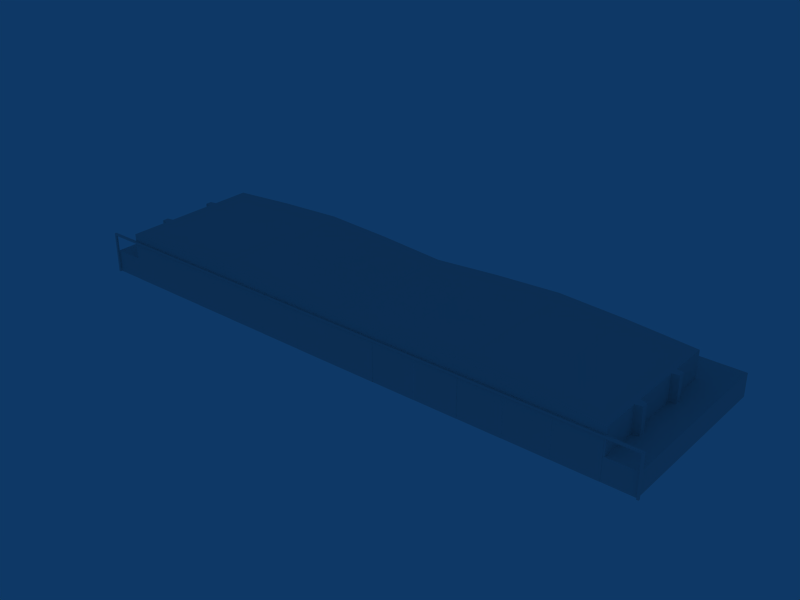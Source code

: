 # Source: ebbr_building_ref_078.blend  (saved by Blender 2.79.0; exported with 4.5.12 LTS)
import bpy
from mathutils import Matrix  # noqa: F401  (used for matrix-valued properties, if any)

bpy.ops.wm.read_factory_settings(use_empty=True)
scene = bpy.context.scene
scene.name = 'Scene'

# ---- collections
col_collection_1 = bpy.data.collections.new('Collection 1'); scene.collection.children.link(col_collection_1)

# ---- materials (node trees are filled in below, after node groups)
mat_material = bpy.data.materials.new('Material')
mat_material.alpha_threshold = 0.0
mat_material.preview_render_type = 'FLAT'
mat_material.roughness = 0.5
mat_material.line_color = (0.0, 0.0, 0.0, 1.0)

# ---- material node trees

# ---- world
world_world = bpy.data.worlds.new('World'); scene.world = world_world
world_world.color = (0.05656, 0.2208, 0.4)
world_world.use_sun_shadow = False
world_world.sun_shadow_jitter_overblur = 0.0
world_world.cycles.sampling_method = 'NONE'
world_world.cycles.sample_map_resolution = 256

# ---- meshes
me_cube_013 = bpy.data.meshes.new('Cube.013')
me_cube_013.from_pydata([(81.77, 16.49, -3.007), (81.77, -27.42, -3.007), (-81.77, -27.42, -3.007), (-81.77, 16.49, -3.007), (81.77, 16.49, 11.79), (81.77, -27.42, 11.79), (-81.77, -27.42, 11.79), (-81.77, 16.49, 11.79), (1.526e-05, 16.49, -3.007), (-3.815e-05, -27.42, 11.79), (2.289e-05, 16.49, 11.79), (-40.88, 16.49, -3.007), (-40.88, -27.42, 14.21), (-40.88, 16.49, 14.21), (40.88, 16.49, -3.007), (40.88, -27.42, 14.21), (40.88, 16.49, 14.21)], [], [(0, 1, 5, 4), (2, 3, 7, 6), (10, 9, 12, 13), (13, 12, 6, 7), (8, 10, 13, 11), (11, 13, 7, 3), (4, 5, 15, 16), (16, 15, 9, 10), (0, 4, 16, 14), (14, 16, 10, 8)])
_uv = me_cube_013.uv_layers.new(name='UVTex')
_uv.uv.foreach_set('vector', [0.6309, 0.02051, 0.7559, 0.02051, 0.7559, 0.1455, 0.6309, 0.1455, 0.6309, 0.02051, 0.7559, 0.02051, 0.7559, 0.1455, 0.6309, 0.1455, 0.6309, 0.4561, 0.7559, 0.4561, 0.7559, 0.5811, 0.6309, 0.5811, 0.6309, 0.4561, 0.7559, 0.4561, 0.7559, 0.5811, 0.6309, 0.5811, 0.6309, 0.02051, 0.7559, 0.02051, 0.7559, 0.1455, 0.6309, 0.1455, 0.6309, 0.02051, 0.7559, 0.02051, 0.7559, 0.1455, 0.6309, 0.1455, 0.6309, 0.4561, 0.7559, 0.4561, 0.7559, 0.5811, 0.6309, 0.5811, 0.6309, 0.4561, 0.7559, 0.4561, 0.7559, 0.5811, 0.6309, 0.5811, 0.6309, 0.02051, 0.7559, 0.02051, 0.7559, 0.1455, 0.6309, 0.1455, 0.6309, 0.02051, 0.7559, 0.02051, 0.7559, 0.1455, 0.6309, 0.1455])
me_cube_013.materials.append(mat_material)
me_cube_013.use_remesh_preserve_volume = False
me_cube_013.use_remesh_preserve_attributes = False
me_cube_013.use_mirror_vertex_groups = False
me_cube_013.update()
me_cube_012 = bpy.data.meshes.new('Cube.012')
me_cube_012.from_pydata([(-67.91, -27.55, 10.33), (-81.49, -27.55, 10.33), (-81.49, -27.55, -2.015), (-67.91, -27.55, -2.015), (-67.91, -27.5, 10.33), (-67.91, -27.5, -2.015), (-81.49, -27.5, -2.015), (-81.49, -27.5, 10.33)], [], [(3, 0, 1, 2), (6, 2, 1, 7), (4, 5, 6, 7), (0, 3, 5, 4)])
_uv = me_cube_012.uv_layers.new(name='UVTex')
_uv.uv.foreach_set('vector', [0.775, 0.1743, 0.775, 0.005005, 0.6057, 0.005005, 0.6057, 0.1743, 0.7771, 0.005005, 0.7778, 0.005005, 0.7778, 0.1743, 0.7771, 0.1743, 0.6057, 0.005005, 0.6057, 0.1743, 0.775, 0.1743, 0.775, 0.005005, 0.7778, 0.1743, 0.7778, 0.005005, 0.7771, 0.005005, 0.7771, 0.1743])
me_cube_012.materials.append(mat_material)
me_cube_012.use_remesh_preserve_volume = False
me_cube_012.use_remesh_preserve_attributes = False
me_cube_012.use_mirror_vertex_groups = False
me_cube_012.update()
me_cube_011 = bpy.data.meshes.new('Cube.011')
me_cube_011.from_pydata([(-67.91, -27.55, 10.33), (-81.49, -27.55, 10.33), (-81.49, -27.55, -2.015), (-67.91, -27.55, -2.015), (-67.91, -27.5, 10.33), (-67.91, -27.5, -2.015), (-81.49, -27.5, -2.015), (-81.49, -27.5, 10.33)], [], [(3, 0, 1, 2), (6, 2, 1, 7), (4, 5, 6, 7), (0, 3, 5, 4)])
_uv = me_cube_011.uv_layers.new(name='UVTex')
_uv.uv.foreach_set('vector', [0.775, 0.1743, 0.775, 0.005005, 0.6057, 0.005005, 0.6057, 0.1743, 0.7771, 0.005005, 0.7778, 0.005005, 0.7778, 0.1743, 0.7771, 0.1743, 0.6057, 0.005005, 0.6057, 0.1743, 0.775, 0.1743, 0.775, 0.005005, 0.7778, 0.1743, 0.7778, 0.005005, 0.7771, 0.005005, 0.7771, 0.1743])
me_cube_011.materials.append(mat_material)
me_cube_011.use_remesh_preserve_volume = False
me_cube_011.use_remesh_preserve_attributes = False
me_cube_011.use_mirror_vertex_groups = False
me_cube_011.update()
me_cube_010 = bpy.data.meshes.new('Cube.010')
me_cube_010.from_pydata([(-67.91, -27.55, 10.33), (-81.49, -27.55, 10.33), (-81.49, -27.55, -2.015), (-67.91, -27.55, -2.015), (-67.91, -27.5, 10.33), (-67.91, -27.5, -2.015), (-81.49, -27.5, -2.015), (-81.49, -27.5, 10.33)], [], [(3, 0, 1, 2), (6, 2, 1, 7), (4, 5, 6, 7), (0, 3, 5, 4)])
_uv = me_cube_010.uv_layers.new(name='UVTex')
_uv.uv.foreach_set('vector', [0.775, 0.1743, 0.775, 0.005005, 0.6057, 0.005005, 0.6057, 0.1743, 0.7771, 0.005005, 0.7778, 0.005005, 0.7778, 0.1743, 0.7771, 0.1743, 0.6057, 0.005005, 0.6057, 0.1743, 0.775, 0.1743, 0.775, 0.005005, 0.7778, 0.1743, 0.7778, 0.005005, 0.7771, 0.005005, 0.7771, 0.1743])
me_cube_010.materials.append(mat_material)
me_cube_010.use_remesh_preserve_volume = False
me_cube_010.use_remesh_preserve_attributes = False
me_cube_010.use_mirror_vertex_groups = False
me_cube_010.update()
me_cube_009 = bpy.data.meshes.new('Cube.009')
me_cube_009.from_pydata([(-67.91, -27.55, 10.33), (-81.49, -27.55, 10.33), (-81.49, -27.55, -2.015), (-67.91, -27.55, -2.015), (-67.91, -27.5, 10.33), (-67.91, -27.5, -2.015), (-81.49, -27.5, -2.015), (-81.49, -27.5, 10.33)], [], [(3, 0, 1, 2), (6, 2, 1, 7), (4, 5, 6, 7), (0, 3, 5, 4)])
_uv = me_cube_009.uv_layers.new(name='UVTex')
_uv.uv.foreach_set('vector', [0.775, 0.1743, 0.775, 0.005005, 0.6057, 0.005005, 0.6057, 0.1743, 0.7771, 0.005005, 0.7778, 0.005005, 0.7778, 0.1743, 0.7771, 0.1743, 0.6057, 0.005005, 0.6057, 0.1743, 0.775, 0.1743, 0.775, 0.005005, 0.7778, 0.1743, 0.7778, 0.005005, 0.7771, 0.005005, 0.7771, 0.1743])
me_cube_009.materials.append(mat_material)
me_cube_009.use_remesh_preserve_volume = False
me_cube_009.use_remesh_preserve_attributes = False
me_cube_009.use_mirror_vertex_groups = False
me_cube_009.update()
me_cube_008 = bpy.data.meshes.new('Cube.008')
me_cube_008.from_pydata([(-67.91, -27.55, 10.33), (-81.49, -27.55, 10.33), (-81.49, -27.55, -2.015), (-67.91, -27.55, -2.015), (-67.91, -27.5, 10.33), (-67.91, -27.5, -2.015), (-81.49, -27.5, -2.015), (-81.49, -27.5, 10.33)], [], [(3, 0, 1, 2), (6, 2, 1, 7), (4, 5, 6, 7), (0, 3, 5, 4)])
_uv = me_cube_008.uv_layers.new(name='UVTex')
_uv.uv.foreach_set('vector', [0.775, 0.1743, 0.775, 0.005005, 0.6057, 0.005005, 0.6057, 0.1743, 0.7771, 0.005005, 0.7778, 0.005005, 0.7778, 0.1743, 0.7771, 0.1743, 0.6057, 0.005005, 0.6057, 0.1743, 0.775, 0.1743, 0.775, 0.005005, 0.7778, 0.1743, 0.7778, 0.005005, 0.7771, 0.005005, 0.7771, 0.1743])
me_cube_008.materials.append(mat_material)
me_cube_008.use_remesh_preserve_volume = False
me_cube_008.use_remesh_preserve_attributes = False
me_cube_008.use_mirror_vertex_groups = False
me_cube_008.update()
me_cube_007 = bpy.data.meshes.new('Cube.007')
me_cube_007.from_pydata([(-67.91, -27.55, 10.33), (-81.49, -27.55, 10.33), (-81.49, -27.55, -2.015), (-67.91, -27.55, -2.015), (-67.91, -27.5, 10.33), (-67.91, -27.5, -2.015), (-81.49, -27.5, -2.015), (-81.49, -27.5, 10.33)], [], [(3, 0, 1, 2), (6, 2, 1, 7), (4, 5, 6, 7), (0, 3, 5, 4)])
_uv = me_cube_007.uv_layers.new(name='UVTex')
_uv.uv.foreach_set('vector', [0.775, 0.1743, 0.775, 0.005005, 0.6057, 0.005005, 0.6057, 0.1743, 0.7771, 0.005005, 0.7778, 0.005005, 0.7778, 0.1743, 0.7771, 0.1743, 0.6057, 0.005005, 0.6057, 0.1743, 0.775, 0.1743, 0.775, 0.005005, 0.7778, 0.1743, 0.7778, 0.005005, 0.7771, 0.005005, 0.7771, 0.1743])
me_cube_007.materials.append(mat_material)
me_cube_007.use_remesh_preserve_volume = False
me_cube_007.use_remesh_preserve_attributes = False
me_cube_007.use_mirror_vertex_groups = False
me_cube_007.update()
me_cube_006 = bpy.data.meshes.new('Cube.006')
me_cube_006.from_pydata([(-67.91, -27.55, 10.33), (-81.49, -27.55, 10.33), (-81.49, -27.55, -2.015), (-67.91, -27.55, -2.015), (-67.91, -27.5, 10.33), (-67.91, -27.5, -2.015), (-81.49, -27.5, -2.015), (-81.49, -27.5, 10.33)], [], [(3, 0, 1, 2), (6, 2, 1, 7), (4, 5, 6, 7), (0, 3, 5, 4)])
_uv = me_cube_006.uv_layers.new(name='UVTex')
_uv.uv.foreach_set('vector', [0.775, 0.1743, 0.775, 0.005005, 0.6057, 0.005005, 0.6057, 0.1743, 0.7771, 0.005005, 0.7778, 0.005005, 0.7778, 0.1743, 0.7771, 0.1743, 0.6057, 0.005005, 0.6057, 0.1743, 0.775, 0.1743, 0.775, 0.005005, 0.7778, 0.1743, 0.7778, 0.005005, 0.7771, 0.005005, 0.7771, 0.1743])
me_cube_006.materials.append(mat_material)
me_cube_006.use_remesh_preserve_volume = False
me_cube_006.use_remesh_preserve_attributes = False
me_cube_006.use_mirror_vertex_groups = False
me_cube_006.update()
me_cube_005 = bpy.data.meshes.new('Cube.005')
me_cube_005.from_pydata([(-67.91, -27.55, 10.33), (-81.49, -27.55, 10.33), (-81.49, -27.55, -2.015), (-67.91, -27.55, -2.015), (-67.91, -27.5, 10.33), (-67.91, -27.5, -2.015), (-81.49, -27.5, -2.015), (-81.49, -27.5, 10.33)], [], [(3, 0, 1, 2), (6, 2, 1, 7), (4, 5, 6, 7), (0, 3, 5, 4)])
_uv = me_cube_005.uv_layers.new(name='UVTex')
_uv.uv.foreach_set('vector', [0.775, 0.1743, 0.775, 0.005005, 0.6057, 0.005005, 0.6057, 0.1743, 0.7771, 0.005005, 0.7778, 0.005005, 0.7778, 0.1743, 0.7771, 0.1743, 0.6057, 0.005005, 0.6057, 0.1743, 0.775, 0.1743, 0.775, 0.005005, 0.7778, 0.1743, 0.7778, 0.005005, 0.7771, 0.005005, 0.7771, 0.1743])
me_cube_005.materials.append(mat_material)
me_cube_005.use_remesh_preserve_volume = False
me_cube_005.use_remesh_preserve_attributes = False
me_cube_005.use_mirror_vertex_groups = False
me_cube_005.update()
me_cube_004 = bpy.data.meshes.new('Cube.004')
me_cube_004.from_pydata([(-67.91, -27.55, 10.33), (-81.49, -27.55, 10.33), (-81.49, -27.55, -2.015), (-67.91, -27.55, -2.015), (-67.91, -27.5, 10.33), (-67.91, -27.5, -2.015), (-81.49, -27.5, -2.015), (-81.49, -27.5, 10.33)], [], [(3, 0, 1, 2), (6, 2, 1, 7), (4, 5, 6, 7), (0, 3, 5, 4)])
_uv = me_cube_004.uv_layers.new(name='UVTex')
_uv.uv.foreach_set('vector', [0.775, 0.1743, 0.775, 0.005005, 0.6057, 0.005005, 0.6057, 0.1743, 0.7771, 0.005005, 0.7778, 0.005005, 0.7778, 0.1743, 0.7771, 0.1743, 0.6057, 0.005005, 0.6057, 0.1743, 0.775, 0.1743, 0.775, 0.005005, 0.7778, 0.1743, 0.7778, 0.005005, 0.7771, 0.005005, 0.7771, 0.1743])
me_cube_004.materials.append(mat_material)
me_cube_004.use_remesh_preserve_volume = False
me_cube_004.use_remesh_preserve_attributes = False
me_cube_004.use_mirror_vertex_groups = False
me_cube_004.update()
me_cube_002 = bpy.data.meshes.new('Cube.002')
me_cube_002.from_pydata([(-67.91, -27.55, 10.33), (-81.49, -27.55, 10.33), (-81.49, -27.55, -2.015), (-67.91, -27.55, -2.015), (-67.91, -27.5, 10.33), (-67.91, -27.5, -2.015), (-81.49, -27.5, -2.015), (-81.49, -27.5, 10.33)], [], [(3, 0, 1, 2), (6, 2, 1, 7), (4, 5, 6, 7), (0, 3, 5, 4)])
_uv = me_cube_002.uv_layers.new(name='UVTex')
_uv.uv.foreach_set('vector', [0.775, 0.1743, 0.775, 0.005005, 0.6057, 0.005005, 0.6057, 0.1743, 0.7771, 0.005005, 0.7778, 0.005005, 0.7778, 0.1743, 0.7771, 0.1743, 0.6057, 0.005005, 0.6057, 0.1743, 0.775, 0.1743, 0.775, 0.005005, 0.7778, 0.1743, 0.7778, 0.005005, 0.7771, 0.005005, 0.7771, 0.1743])
me_cube_002.materials.append(mat_material)
me_cube_002.use_remesh_preserve_volume = False
me_cube_002.use_remesh_preserve_attributes = False
me_cube_002.use_mirror_vertex_groups = False
me_cube_002.update()
me_cube = bpy.data.meshes.new('Cube')
me_cube.from_pydata([(-67.91, -27.55, 10.33), (-81.49, -27.55, 10.33), (-81.49, -27.55, -2.015), (-67.91, -27.55, -2.015), (-67.91, -27.5, 10.33), (-67.91, -27.5, -2.015), (-81.49, -27.5, -2.015), (-81.49, -27.5, 10.33)], [], [(3, 0, 1, 2), (6, 2, 1, 7), (4, 5, 6, 7), (0, 3, 5, 4)])
_uv = me_cube.uv_layers.new(name='UVTex')
_uv.uv.foreach_set('vector', [0.775, 0.1743, 0.775, 0.005005, 0.6057, 0.005005, 0.6057, 0.1743, 0.7771, 0.005005, 0.7778, 0.005005, 0.7778, 0.1743, 0.7771, 0.1743, 0.6057, 0.005005, 0.6057, 0.1743, 0.775, 0.1743, 0.775, 0.005005, 0.7778, 0.1743, 0.7778, 0.005005, 0.7771, 0.005005, 0.7771, 0.1743])
me_cube.materials.append(mat_material)
me_cube.use_remesh_preserve_volume = False
me_cube.use_remesh_preserve_attributes = False
me_cube.use_mirror_vertex_groups = False
me_cube.update()
me_cube_014 = bpy.data.meshes.new('Cube.014')
me_cube_014.from_pydata([(0.0, 10.83, 27.2), (0.0, 10.23, 27.2), (-91.03, 10.23, 27.2), (-91.03, 10.83, 27.2), (0.0, 10.83, 27.8), (0.0, 10.23, 27.8), (-91.03, 10.23, 27.8), (-91.03, 10.83, 27.8), (-91.63, 10.83, 27.8), (-91.63, 10.23, 27.8), (-91.63, 10.83, 27.2), (-91.63, 10.23, 27.2), (-91.63, -2.015, 27.2), (-91.03, -2.015, 27.2), (-91.63, -2.015, 27.8), (-91.03, -2.015, 27.8)], [], [(0, 1, 2, 3), (4, 7, 6, 5), (1, 5, 6, 2), (4, 0, 3, 7), (7, 3, 10, 8), (6, 7, 8, 9), (3, 2, 11, 10), (11, 9, 8, 10), (11, 2, 13, 12), (9, 11, 12, 14), (6, 9, 14, 15), (2, 6, 15, 13), (13, 15, 14, 12)])
me_cube_014.materials.append(mat_material)
me_cube_014.use_remesh_preserve_volume = False
me_cube_014.use_remesh_preserve_attributes = False
me_cube_014.use_mirror_vertex_groups = False
me_cube_014.update()
me_cube_003 = bpy.data.meshes.new('Cube.003')
me_cube_003.from_pydata([(-67.91, -27.55, 10.33), (-81.49, -27.55, 10.33), (-81.49, -27.55, -2.015), (-67.91, -27.55, -2.015), (-67.91, -27.5, 10.33), (-67.91, -27.5, -2.015), (-81.49, -27.5, -2.015), (-81.49, -27.5, 10.33)], [], [(3, 0, 1, 2), (6, 2, 1, 7), (4, 5, 6, 7), (0, 3, 5, 4)])
_uv = me_cube_003.uv_layers.new(name='UVTex')
_uv.uv.foreach_set('vector', [0.775, 0.1743, 0.775, 0.005005, 0.6057, 0.005005, 0.6057, 0.1743, 0.7771, 0.005005, 0.7778, 0.005005, 0.7778, 0.1743, 0.7771, 0.1743, 0.6057, 0.005005, 0.6057, 0.1743, 0.775, 0.1743, 0.775, 0.005005, 0.7778, 0.1743, 0.7778, 0.005005, 0.7771, 0.005005, 0.7771, 0.1743])
me_cube_003.materials.append(mat_material)
me_cube_003.use_remesh_preserve_volume = False
me_cube_003.use_remesh_preserve_attributes = False
me_cube_003.use_mirror_vertex_groups = False
me_cube_003.update()
me_cube_001 = bpy.data.meshes.new('Cube.001')
me_cube_001.from_pydata([(61.49, -27.5, 14.52), (20.5, -27.5, 14.52), (-20.5, -27.5, 14.52), (-61.49, -27.5, 14.52), (40.99, -27.5, 15.52), (-40.99, -27.5, 15.52), (-0.0001068, -27.5, 13.01), (81.99, -27.5, 13.01), (-81.99, -27.5, 13.01), (-81.99, -27.5, -2.015), (81.99, -27.5, -2.015), (-81.99, -27.5, 5.015), (81.99, -27.5, 5.015), (61.49, -27.5, 10.33), (20.5, -27.5, 10.33), (-20.5, -27.5, 10.33), (-61.49, -27.5, 10.33), (40.99, -27.5, 10.33), (-40.99, -27.5, 10.33), (-0.0001043, -27.5, 10.33), (81.99, -27.5, 10.33), (-81.99, -27.5, 10.33), (81.49, -27.5, 13.09), (81.49, -27.5, -2.015), (81.49, -27.5, 5.015), (81.49, -27.5, 10.33), (-81.49, -27.5, 13.09), (-81.49, -27.5, -2.015), (-81.49, -27.5, 5.015), (-81.49, -27.5, 10.33), (91.03, 27.5, -2.015), (91.03, -27.5, -2.015), (-91.03, -27.5, -2.015), (-91.03, 27.5, -2.015), (91.03, 27.5, 5.015), (91.03, -27.5, 5.015), (-91.03, -27.5, 5.015), (-91.03, 27.5, 5.015), (81.99, 27.5, 5.015), (-81.99, 27.5, 5.015), (81.99, -27.5, 5.015), (-81.99, -27.5, 5.015), (81.99, 27.5, -2.015), (-81.99, 27.5, -2.015), (81.99, -27.5, -2.015), (-81.99, -27.5, -2.015), (91.03, 17.0, -2.015), (-91.03, 17.0, -2.015), (91.03, 17.0, 5.015), (-91.03, 17.0, 5.015), (81.99, 17.0, 5.015), (-81.99, 17.0, 5.015), (81.99, 17.0, 13.01), (-81.99, 17.0, 13.01), (-81.99, -27.5, 13.01), (81.99, -27.5, 13.01), (91.03, -15.49, -2.015), (91.03, -12.82, -2.015), (91.03, 2.314, -2.015), (91.03, 4.984, -2.015), (-91.03, -15.49, -2.015), (-91.03, -12.82, -2.015), (-91.03, 2.314, -2.015), (-91.03, 4.984, -2.015), (91.03, -15.49, 5.015), (91.03, -12.82, 5.015), (91.03, 2.314, 5.015), (91.03, 4.984, 5.015), (-91.03, -15.49, 5.015), (-91.03, -12.82, 5.015), (-91.03, 2.314, 5.015), (-91.03, 4.984, 5.015), (81.99, -15.49, 5.015), (81.99, -12.82, 5.015), (81.99, 2.314, 5.015), (81.99, 4.984, 5.015), (-81.99, -15.49, 5.015), (-81.99, -12.82, 5.015), (-81.99, 2.314, 5.015), (-81.99, 4.984, 5.015), (-81.99, 4.984, 13.01), (-81.99, 2.314, 13.01), (-81.99, -12.82, 13.01), (-81.99, -15.49, 13.01), (81.99, 4.984, 13.01), (81.99, 2.314, 13.01), (81.99, -12.82, 13.01), (81.99, -15.49, 13.01), (83.99, 4.583, 5.015), (83.99, 4.583, 13.01), (83.99, 2.714, 5.015), (83.99, 2.714, 13.01), (83.99, -13.22, 5.015), (83.99, -13.22, 13.01), (83.99, -15.09, 5.015), (83.99, -15.09, 13.01), (-83.99, -15.09, 5.015), (-83.99, -15.09, 13.01), (-83.99, -13.22, 5.015), (-83.99, -13.22, 13.01), (-83.99, 2.714, 5.015), (-83.99, 2.714, 13.01), (-83.99, 4.583, 5.015), (-83.99, 4.583, 13.01), (6.104e-05, 27.5, 5.015), (6.866e-05, 27.5, -2.015), (3.052e-05, 17.0, 5.015), (3.052e-05, 17.0, 13.01), (-0.0001068, -27.5, 13.01), (7.629e-06, 4.984, 13.01), (-2.289e-05, 2.314, 13.01), (-4.578e-05, -12.82, 13.01), (-7.629e-05, -15.49, 13.01), (-40.99, 27.5, 5.015), (-40.99, 27.5, -2.015), (-40.99, 17.0, 5.015), (-40.99, 17.0, 15.52), (-40.99, -27.5, 15.52), (-40.99, 4.984, 15.52), (-40.99, 2.314, 15.52), (-40.99, -12.82, 15.52), (-40.99, -15.49, 15.52), (40.99, 27.5, 5.015), (40.99, 27.5, -2.015), (40.99, 17.0, 5.015), (40.99, 17.0, 15.52), (40.99, -27.5, 15.52), (40.99, 4.984, 15.52), (40.99, 2.314, 15.52), (40.99, -12.82, 15.52), (40.99, -15.49, 15.52), (-61.49, 27.5, 5.015), (-61.49, 27.5, -2.015), (-61.49, 17.0, 5.015), (-61.49, 17.0, 14.52), (-61.49, -27.5, 14.52), (-61.49, 4.984, 14.52), (-61.49, 2.314, 14.52), (-61.49, -12.82, 14.52), (-61.49, -15.49, 14.52), (-20.5, 27.5, 5.015), (-20.5, 27.5, -2.015), (-20.5, 17.0, 5.015), (-20.5, 17.0, 14.52), (-20.5, -27.5, 14.52), (-20.5, 4.984, 14.52), (-20.5, 2.314, 14.52), (-20.5, -12.82, 14.52), (-20.5, -15.49, 14.52), (20.5, 27.5, 5.015), (20.5, 27.5, -2.015), (20.5, 17.0, 5.015), (20.5, 17.0, 14.52), (20.5, -27.5, 14.52), (20.5, 4.984, 14.52), (20.5, 2.314, 14.52), (20.5, -12.82, 14.52), (20.5, -15.49, 14.52), (61.49, 27.5, 5.015), (61.49, 27.5, -2.015), (61.49, 17.0, 5.015), (61.49, 17.0, 14.52), (61.49, -27.5, 14.52), (61.49, 4.984, 14.52), (61.49, 2.314, 14.52), (61.49, -12.82, 14.52), (61.49, -15.49, 14.52)], [], [(13, 0, 4, 17), (17, 4, 1, 14), (14, 1, 6, 19), (19, 6, 2, 15), (15, 2, 5, 18), (18, 5, 3, 16), (12, 24, 23, 10), (22, 0, 13, 25), (25, 20, 7, 22), (24, 12, 20, 25), (28, 11, 9, 27), (29, 21, 11, 28), (3, 26, 29, 16), (26, 8, 21, 29), (35, 40, 44, 31), (41, 36, 32, 45), (30, 42, 38, 34), (43, 33, 37, 39), (46, 30, 34, 48), (49, 37, 33, 47), (38, 50, 48, 34), (37, 49, 51, 39), (48, 67, 59, 46), (67, 66, 58, 59), (66, 65, 57, 58), (65, 64, 56, 57), (64, 35, 31, 56), (36, 68, 60, 32), (68, 69, 61, 60), (69, 70, 62, 61), (70, 71, 63, 62), (71, 49, 47, 63), (50, 75, 67, 48), (75, 74, 66, 67), (74, 73, 65, 66), (73, 72, 64, 65), (72, 40, 35, 64), (49, 71, 79, 51), (71, 70, 78, 79), (70, 69, 77, 78), (69, 68, 76, 77), (68, 36, 41, 76), (51, 79, 80, 53), (78, 77, 82, 81), (76, 41, 54, 83), (40, 72, 87, 55), (73, 74, 85, 86), (75, 50, 52, 84), (75, 84, 89, 88), (85, 74, 90, 91), (73, 86, 93, 92), (87, 72, 94, 95), (76, 83, 97, 96), (82, 77, 98, 99), (78, 81, 101, 100), (80, 79, 102, 103), (86, 87, 95, 93), (84, 85, 91, 89), (83, 82, 99, 97), (81, 80, 103, 101), (90, 88, 89, 91), (94, 92, 93, 95), (98, 96, 97, 99), (102, 100, 101, 103), (114, 132, 131, 113), (132, 43, 39, 131), (51, 133, 131, 39), (133, 115, 113, 131), (115, 133, 134, 116), (133, 51, 53, 134), (80, 136, 134, 53), (136, 118, 116, 134), (81, 137, 136, 80), (137, 119, 118, 136), (82, 138, 137, 81), (138, 120, 119, 137), (83, 139, 138, 82), (139, 121, 120, 138), (54, 135, 139, 83), (135, 117, 121, 139), (105, 141, 140, 104), (141, 114, 113, 140), (115, 142, 140, 113), (142, 106, 104, 140), (106, 142, 143, 107), (142, 115, 116, 143), (118, 145, 143, 116), (145, 109, 107, 143), (119, 146, 145, 118), (146, 110, 109, 145), (120, 147, 146, 119), (147, 111, 110, 146), (121, 148, 147, 120), (148, 112, 111, 147), (117, 144, 148, 121), (144, 108, 112, 148), (123, 150, 149, 122), (150, 105, 104, 149), (106, 151, 149, 104), (151, 124, 122, 149), (124, 151, 152, 125), (151, 106, 107, 152), (109, 154, 152, 107), (154, 127, 125, 152), (110, 155, 154, 109), (155, 128, 127, 154), (111, 156, 155, 110), (156, 129, 128, 155), (112, 157, 156, 111), (157, 130, 129, 156), (108, 153, 157, 112), (153, 126, 130, 157), (42, 159, 158, 38), (159, 123, 122, 158), (124, 160, 158, 122), (160, 50, 38, 158), (50, 160, 161, 52), (160, 124, 125, 161), (127, 163, 161, 125), (163, 84, 52, 161), (128, 164, 163, 127), (164, 85, 84, 163), (129, 165, 164, 128), (165, 86, 85, 164), (130, 166, 165, 129), (166, 87, 86, 165), (126, 162, 166, 130), (162, 55, 87, 166)])
_uv = me_cube_001.uv_layers.new(name='UVTex')
_uv.uv.foreach_set('vector', [0.3305, 0.3184, 0.3305, 0.3692, 0.5494, 0.3798, 0.5494, 0.3238, 0.5494, 0.3238, 0.5494, 0.3798, 0.7682, 0.3692, 0.7682, 0.3184, 0.7682, 0.3184, 0.7682, 0.3692, 0.987, 0.3531, 0.987, 0.3104, 0.987, 0.3104, 0.987, 0.3531, 0.7682, 0.3692, 0.7682, 0.3184, 0.7682, 0.3184, 0.7682, 0.3692, 0.5494, 0.3798, 0.5494, 0.3238, 0.5494, 0.3238, 0.5494, 0.3798, 0.3305, 0.3692, 0.3305, 0.3184, 0.1117, 0.2677, 0.2211, 0.2677, 0.2211, 0.1927, 0.1117, 0.1927, 0.1117, 0.3531, 0.3305, 0.3692, 0.3305, 0.3184, 0.1117, 0.3104, 0.2211, 0.3144, 0.1117, 0.3104, 0.1117, 0.3531, 0.2211, 0.3611, 0.2211, 0.2677, 0.1117, 0.2677, 0.1117, 0.3104, 0.2211, 0.3144, 0.2211, 0.2677, 0.1117, 0.2677, 0.1117, 0.1927, 0.2211, 0.1927, 0.2211, 0.3144, 0.1117, 0.3104, 0.1117, 0.2677, 0.2211, 0.2677, 0.3305, 0.3692, 0.1117, 0.3531, 0.1117, 0.3104, 0.3305, 0.3184, 0.2211, 0.3611, 0.1117, 0.3531, 0.1117, 0.3104, 0.2211, 0.3144, 0.01522, 0.2677, 0.1117, 0.2677, 0.1117, 0.1927, 0.01522, 0.1927, 0.1117, 0.2677, 0.01522, 0.2677, 0.01522, 0.1927, 0.1117, 0.1927, 0.01522, 0.1927, 0.1117, 0.1927, 0.1117, 0.2677, 0.01522, 0.2677, 0.1117, 0.1927, 0.01522, 0.1927, 0.01522, 0.2677, 0.1117, 0.2677, 0.4847, 0.0102, 0.5955, 0.0102, 0.5955, 0.08436, 0.4847, 0.08436, 0.4847, 0.08436, 0.5955, 0.08436, 0.5955, 0.0102, 0.4847, 0.0102, 0.1165, 0.9917, 0.1165, 0.8798, 0.02015, 0.8798, 0.02015, 0.9917, 0.02016, 0.9917, 0.02016, 0.8798, 0.1165, 0.8798, 0.1165, 0.9917, 0.4847, 0.08436, 0.3579, 0.08436, 0.3579, 0.0102, 0.4847, 0.0102, 0.3579, 0.08436, 0.3298, 0.08436, 0.3298, 0.0102, 0.3579, 0.0102, 0.3298, 0.08436, 0.1701, 0.08436, 0.1701, 0.0102, 0.3298, 0.0102, 0.1701, 0.08436, 0.142, 0.08436, 0.142, 0.0102, 0.1701, 0.0102, 0.142, 0.08436, 0.01522, 0.08436, 0.01522, 0.0102, 0.142, 0.0102, 0.01522, 0.08436, 0.142, 0.08436, 0.142, 0.0102, 0.01522, 0.0102, 0.142, 0.08436, 0.1701, 0.08436, 0.1701, 0.0102, 0.142, 0.0102, 0.1701, 0.08436, 0.3298, 0.08436, 0.3298, 0.0102, 0.1701, 0.0102, 0.3298, 0.08436, 0.3579, 0.08436, 0.3579, 0.0102, 0.3298, 0.0102, 0.3579, 0.08436, 0.4847, 0.08436, 0.4847, 0.0102, 0.3579, 0.0102, 0.1165, 0.8798, 0.1165, 0.7518, 0.02015, 0.7518, 0.02015, 0.8798, 0.1165, 0.7518, 0.1165, 0.7233, 0.02015, 0.7233, 0.02015, 0.7518, 0.1165, 0.7233, 0.1165, 0.5621, 0.02015, 0.5621, 0.02015, 0.7233, 0.1165, 0.5621, 0.1165, 0.5337, 0.02015, 0.5337, 0.02015, 0.5621, 0.1165, 0.5337, 0.1165, 0.4056, 0.02015, 0.4056, 0.02015, 0.5337, 0.02016, 0.8798, 0.02016, 0.7518, 0.1165, 0.7518, 0.1165, 0.8798, 0.02016, 0.7518, 0.02016, 0.7233, 0.1165, 0.7233, 0.1165, 0.7518, 0.02016, 0.7233, 0.02015, 0.5621, 0.1165, 0.5621, 0.1165, 0.7233, 0.02015, 0.5621, 0.02015, 0.5337, 0.1165, 0.5337, 0.1165, 0.5621, 0.02015, 0.5337, 0.02015, 0.4056, 0.1165, 0.4056, 0.1165, 0.5337, 0.4847, 0.08436, 0.3579, 0.08436, 0.3579, 0.1688, 0.4847, 0.1688, 0.3298, 0.08436, 0.1701, 0.08436, 0.1701, 0.1688, 0.3298, 0.1688, 0.142, 0.08436, 0.01522, 0.08436, 0.01522, 0.1688, 0.142, 0.1688, 0.01522, 0.08436, 0.142, 0.08436, 0.142, 0.1688, 0.01522, 0.1688, 0.1701, 0.08436, 0.3298, 0.08436, 0.3298, 0.1688, 0.1701, 0.1688, 0.3579, 0.08436, 0.4847, 0.08436, 0.4847, 0.1688, 0.3579, 0.1688, 0.1117, 0.2677, 0.1117, 0.3531, 0.09038, 0.3531, 0.09038, 0.2677, 0.06196, 0.3785, 0.06196, 0.2931, 0.04061, 0.2931, 0.04061, 0.3785, 0.06196, 0.2931, 0.06196, 0.3785, 0.04061, 0.3785, 0.04061, 0.2931, 0.1117, 0.3531, 0.1117, 0.2677, 0.09038, 0.2677, 0.09038, 0.3531, 0.1117, 0.2677, 0.1117, 0.3531, 0.09038, 0.3531, 0.09038, 0.2677, 0.06196, 0.3785, 0.06196, 0.2931, 0.04061, 0.2931, 0.04061, 0.3785, 0.06196, 0.2931, 0.06196, 0.3785, 0.04061, 0.3785, 0.04061, 0.2931, 0.1117, 0.3531, 0.1117, 0.2677, 0.09038, 0.2677, 0.09038, 0.3531, 0.1165, 0.5621, 0.1165, 0.5337, 0.09517, 0.5379, 0.09517, 0.5579, 0.1165, 0.7518, 0.1165, 0.7233, 0.09517, 0.7276, 0.09517, 0.7475, 0.1165, 0.5337, 0.1165, 0.5621, 0.09517, 0.5579, 0.09517, 0.5379, 0.1165, 0.7233, 0.1165, 0.7518, 0.09517, 0.7475, 0.09517, 0.7276, 0.334, 0.08436, 0.3537, 0.08436, 0.3537, 0.1688, 0.334, 0.1688, 0.1462, 0.08436, 0.1659, 0.08436, 0.1659, 0.1688, 0.1462, 0.1688, 0.1659, 0.08436, 0.1462, 0.08436, 0.1462, 0.1688, 0.1659, 0.1688, 0.3537, 0.08436, 0.334, 0.08436, 0.334, 0.1688, 0.3537, 0.1688, 0.5494, 0.1927, 0.3305, 0.1927, 0.3305, 0.2677, 0.5494, 0.2677, 0.3305, 0.1927, 0.1117, 0.1927, 0.1117, 0.2677, 0.3305, 0.2677, 0.1165, 0.8798, 0.3349, 0.8798, 0.3349, 0.9917, 0.1165, 0.9917, 0.3349, 0.8798, 0.5533, 0.8798, 0.5533, 0.9917, 0.3349, 0.9917, 0.5494, 0.2677, 0.3305, 0.2677, 0.3305, 0.3692, 0.5494, 0.3798, 0.3305, 0.2677, 0.1117, 0.2677, 0.1117, 0.3531, 0.3305, 0.3692, 0.1165, 0.7518, 0.3349, 0.7518, 0.3349, 0.8798, 0.1165, 0.8798, 0.3349, 0.7518, 0.5533, 0.7518, 0.5533, 0.8798, 0.3349, 0.8798, 0.1165, 0.7233, 0.3349, 0.7233, 0.3349, 0.7518, 0.1165, 0.7518, 0.3349, 0.7233, 0.5533, 0.7233, 0.5533, 0.7518, 0.3349, 0.7518, 0.1165, 0.5621, 0.3349, 0.5621, 0.3349, 0.7233, 0.1165, 0.7233, 0.3349, 0.5621, 0.5533, 0.5621, 0.5533, 0.7233, 0.3349, 0.7233, 0.1165, 0.5337, 0.3349, 0.5337, 0.3349, 0.5621, 0.1165, 0.5621, 0.3349, 0.5337, 0.5533, 0.5337, 0.5533, 0.5621, 0.3349, 0.5621, 0.1165, 0.4056, 0.3349, 0.4056, 0.3349, 0.5337, 0.1165, 0.5337, 0.3349, 0.4056, 0.5533, 0.4056, 0.5533, 0.5337, 0.3349, 0.5337, 0.987, 0.1927, 0.7682, 0.1927, 0.7682, 0.2677, 0.987, 0.2677, 0.7682, 0.1927, 0.5494, 0.1927, 0.5494, 0.2677, 0.7682, 0.2677, 0.5533, 0.8798, 0.7717, 0.8798, 0.7717, 0.9917, 0.5533, 0.9917, 0.7717, 0.8798, 0.9901, 0.8798, 0.9901, 0.9917, 0.7717, 0.9917, 0.987, 0.2677, 0.7682, 0.2677, 0.7682, 0.3692, 0.987, 0.3531, 0.7682, 0.2677, 0.5494, 0.2677, 0.5494, 0.3798, 0.7682, 0.3692, 0.5533, 0.7518, 0.7717, 0.7518, 0.7717, 0.8798, 0.5533, 0.8798, 0.7717, 0.7518, 0.9901, 0.7518, 0.9901, 0.8798, 0.7717, 0.8798, 0.5533, 0.7233, 0.7717, 0.7233, 0.7717, 0.7518, 0.5533, 0.7518, 0.7717, 0.7233, 0.99, 0.7233, 0.9901, 0.7518, 0.7717, 0.7518, 0.5533, 0.5621, 0.7717, 0.5621, 0.7717, 0.7233, 0.5533, 0.7233, 0.7717, 0.5621, 0.99, 0.5621, 0.99, 0.7233, 0.7717, 0.7233, 0.5533, 0.5337, 0.7717, 0.5337, 0.7717, 0.5621, 0.5533, 0.5621, 0.7717, 0.5337, 0.99, 0.5337, 0.99, 0.5621, 0.7717, 0.5621, 0.5533, 0.4056, 0.7717, 0.4056, 0.7717, 0.5337, 0.5533, 0.5337, 0.7717, 0.4056, 0.99, 0.4056, 0.99, 0.5337, 0.7717, 0.5337, 0.5494, 0.1927, 0.7682, 0.1927, 0.7682, 0.2677, 0.5494, 0.2677, 0.7682, 0.1927, 0.987, 0.1927, 0.987, 0.2677, 0.7682, 0.2677, 0.9901, 0.8798, 0.7717, 0.8798, 0.7717, 0.9917, 0.9901, 0.9917, 0.7717, 0.8798, 0.5533, 0.8798, 0.5533, 0.9917, 0.7717, 0.9917, 0.5494, 0.2677, 0.7682, 0.2677, 0.7682, 0.3692, 0.5494, 0.3798, 0.7682, 0.2677, 0.987, 0.2677, 0.987, 0.3531, 0.7682, 0.3692, 0.9901, 0.7518, 0.7717, 0.7518, 0.7717, 0.8798, 0.9901, 0.8798, 0.7717, 0.7518, 0.5533, 0.7518, 0.5533, 0.8798, 0.7717, 0.8798, 0.99, 0.7233, 0.7717, 0.7233, 0.7717, 0.7518, 0.9901, 0.7518, 0.7717, 0.7233, 0.5533, 0.7233, 0.5533, 0.7518, 0.7717, 0.7518, 0.99, 0.5621, 0.7717, 0.5621, 0.7717, 0.7233, 0.99, 0.7233, 0.7717, 0.5621, 0.5533, 0.5621, 0.5533, 0.7233, 0.7717, 0.7233, 0.99, 0.5337, 0.7717, 0.5337, 0.7717, 0.5621, 0.99, 0.5621, 0.7717, 0.5337, 0.5533, 0.5337, 0.5533, 0.5621, 0.7717, 0.5621, 0.99, 0.4056, 0.7717, 0.4056, 0.7717, 0.5337, 0.99, 0.5337, 0.7717, 0.4056, 0.5533, 0.4056, 0.5533, 0.5337, 0.7717, 0.5337, 0.1117, 0.1927, 0.3305, 0.1927, 0.3305, 0.2677, 0.1117, 0.2677, 0.3305, 0.1927, 0.5494, 0.1927, 0.5494, 0.2677, 0.3305, 0.2677, 0.5533, 0.8798, 0.3349, 0.8798, 0.3349, 0.9917, 0.5533, 0.9917, 0.3349, 0.8798, 0.1165, 0.8798, 0.1165, 0.9917, 0.3349, 0.9917, 0.1117, 0.2677, 0.3305, 0.2677, 0.3305, 0.3692, 0.1117, 0.3531, 0.3305, 0.2677, 0.5494, 0.2677, 0.5494, 0.3798, 0.3305, 0.3692, 0.5533, 0.7518, 0.3349, 0.7518, 0.3349, 0.8798, 0.5533, 0.8798, 0.3349, 0.7518, 0.1165, 0.7518, 0.1165, 0.8798, 0.3349, 0.8798, 0.5533, 0.7233, 0.3349, 0.7233, 0.3349, 0.7518, 0.5533, 0.7518, 0.3349, 0.7233, 0.1165, 0.7233, 0.1165, 0.7518, 0.3349, 0.7518, 0.5533, 0.5621, 0.3349, 0.5621, 0.3349, 0.7233, 0.5533, 0.7233, 0.3349, 0.5621, 0.1165, 0.5621, 0.1165, 0.7233, 0.3349, 0.7233, 0.5533, 0.5337, 0.3349, 0.5337, 0.3349, 0.5621, 0.5533, 0.5621, 0.3349, 0.5337, 0.1165, 0.5337, 0.1165, 0.5621, 0.3349, 0.5621, 0.5533, 0.4056, 0.3349, 0.4056, 0.3349, 0.5337, 0.5533, 0.5337, 0.3349, 0.4056, 0.1165, 0.4056, 0.1165, 0.5337, 0.3349, 0.5337])
me_cube_001.materials.append(mat_material)
me_cube_001.use_remesh_preserve_volume = False
me_cube_001.use_remesh_preserve_attributes = False
me_cube_001.use_mirror_vertex_groups = False
me_cube_001.update()

# ---- objects
ob_interior = bpy.data.objects.new('Interior', me_cube_013)
ob_doorr1 = bpy.data.objects.new('DoorR1', me_cube_012)
ob_doorr2 = bpy.data.objects.new('DoorR2', me_cube_011)
ob_doorr3 = bpy.data.objects.new('DoorR3', me_cube_010)
ob_doorr4 = bpy.data.objects.new('DoorR4', me_cube_009)
ob_doorr5 = bpy.data.objects.new('DoorR5', me_cube_008)
ob_doorr6 = bpy.data.objects.new('DoorR6', me_cube_007)
ob_doorl6 = bpy.data.objects.new('DoorL6', me_cube_006)
ob_doorl5 = bpy.data.objects.new('DoorL5', me_cube_005)
ob_doorl4 = bpy.data.objects.new('DoorL4', me_cube_004)
ob_doorl3 = bpy.data.objects.new('DoorL3', me_cube_002)
ob_doorl2 = bpy.data.objects.new('DoorL2', me_cube)
ob_doorsystem = bpy.data.objects.new('DoorSystem', me_cube_014)
ob_doorl1 = bpy.data.objects.new('DoorL1', me_cube_003)
ob_building = bpy.data.objects.new('Building', me_cube_001)

# ---- transforms, parenting, visibility, modifiers, constraints
ob_interior.location = (0.0, 0.0, 3.019)
ob_interior.lock_rotations_4d = False
ob_interior.empty_display_type = 'ARROWS'
ob_interior.lineart.crease_threshold = 0.0
ob_doorr1.location = (149.4, -0.007907, 2.019)
ob_doorr1.lock_rotations_4d = False
ob_doorr1.empty_display_type = 'ARROWS'
ob_doorr1.lineart.crease_threshold = 0.0
_vg = ob_doorr1.vertex_groups.new(name='Sides')
ob_doorr2.location = (135.8, -0.05828, 2.019)
ob_doorr2.lock_rotations_4d = False
ob_doorr2.empty_display_type = 'ARROWS'
ob_doorr2.lineart.crease_threshold = 0.0
_vg = ob_doorr2.vertex_groups.new(name='Sides')
ob_doorr3.location = (122.2, -0.1086, 2.019)
ob_doorr3.lock_rotations_4d = False
ob_doorr3.empty_display_type = 'ARROWS'
ob_doorr3.lineart.crease_threshold = 0.0
_vg = ob_doorr3.vertex_groups.new(name='Sides')
ob_doorr4.location = (108.7, -0.159, 2.019)
ob_doorr4.lock_rotations_4d = False
ob_doorr4.empty_display_type = 'ARROWS'
ob_doorr4.lineart.crease_threshold = 0.0
_vg = ob_doorr4.vertex_groups.new(name='Sides')
ob_doorr5.location = (95.07, -0.2094, 2.019)
ob_doorr5.lock_rotations_4d = False
ob_doorr5.empty_display_type = 'ARROWS'
ob_doorr5.lineart.crease_threshold = 0.0
_vg = ob_doorr5.vertex_groups.new(name='Sides')
ob_doorr6.location = (81.49, -0.2597, 2.019)
ob_doorr6.lock_rotations_4d = False
ob_doorr6.empty_display_type = 'ARROWS'
ob_doorr6.lineart.crease_threshold = 0.0
_vg = ob_doorr6.vertex_groups.new(name='Sides')
ob_doorl6.location = (67.91, -0.2597, 2.019)
ob_doorl6.lock_rotations_4d = False
ob_doorl6.empty_display_type = 'ARROWS'
ob_doorl6.lineart.crease_threshold = 0.0
_vg = ob_doorl6.vertex_groups.new(name='Sides')
ob_doorl5.location = (54.33, -0.2094, 2.019)
ob_doorl5.lock_rotations_4d = False
ob_doorl5.empty_display_type = 'ARROWS'
ob_doorl5.lineart.crease_threshold = 0.0
_vg = ob_doorl5.vertex_groups.new(name='Sides')
ob_doorl4.location = (40.74, -0.159, 2.019)
ob_doorl4.lock_rotations_4d = False
ob_doorl4.empty_display_type = 'ARROWS'
ob_doorl4.lineart.crease_threshold = 0.0
_vg = ob_doorl4.vertex_groups.new(name='Sides')
ob_doorl3.location = (27.16, -0.1086, 2.019)
ob_doorl3.lock_rotations_4d = False
ob_doorl3.empty_display_type = 'ARROWS'
ob_doorl3.lineart.crease_threshold = 0.0
_vg = ob_doorl3.vertex_groups.new(name='Sides')
ob_doorl2.location = (13.58, -0.05826, 2.019)
ob_doorl2.lock_rotations_4d = False
ob_doorl2.empty_display_type = 'ARROWS'
ob_doorl2.lineart.crease_threshold = 0.0
_vg = ob_doorl2.vertex_groups.new(name='Sides')
ob_doorsystem.location = (0.0, -0.2986, 2.019)
ob_doorsystem.rotation_euler = (1.571, -0.0, -0.0)
ob_doorsystem.lock_rotations_4d = False
ob_doorsystem.empty_display_type = 'ARROWS'
ob_doorsystem.lineart.crease_threshold = 0.0
_m = ob_doorsystem.modifiers.new('Mirror', 'MIRROR')
_m.use_clip = True
ob_doorl1.location = (0.0, -0.007888, 2.019)
ob_doorl1.lock_rotations_4d = False
ob_doorl1.empty_display_type = 'ARROWS'
ob_doorl1.lineart.crease_threshold = 0.0
_vg = ob_doorl1.vertex_groups.new(name='Sides')
ob_building.location = (0.0, 0.0, 2.019)
ob_building.lock_rotations_4d = False
ob_building.empty_display_type = 'ARROWS'
ob_building.lineart.crease_threshold = 0.0
_vg = ob_building.vertex_groups.new(name='Sides')

# ---- collection membership
col_collection_1.objects.link(ob_interior)
col_collection_1.objects.link(ob_doorr1)
col_collection_1.objects.link(ob_doorr2)
col_collection_1.objects.link(ob_doorr3)
col_collection_1.objects.link(ob_doorr4)
col_collection_1.objects.link(ob_doorr5)
col_collection_1.objects.link(ob_doorr6)
col_collection_1.objects.link(ob_doorl6)
col_collection_1.objects.link(ob_doorl5)
col_collection_1.objects.link(ob_doorl4)
col_collection_1.objects.link(ob_doorl3)
col_collection_1.objects.link(ob_doorl2)
col_collection_1.objects.link(ob_doorsystem)
col_collection_1.objects.link(ob_doorl1)
col_collection_1.objects.link(ob_building)

# ---- scene / render settings (as saved in the file)
scene.frame_start = 1; scene.frame_end = 250; scene.frame_set(1)
scene.render.engine = 'BLENDER_EEVEE_NEXT'
scene.render.image_settings.file_format = 'JPEG'
scene.render.image_settings.color_mode = 'RGB'
scene.render.image_settings.compression = 90
scene.render.resolution_x = 800
scene.render.resolution_y = 600
scene.render.pixel_aspect_x = 100.0
scene.render.pixel_aspect_y = 100.0
scene.render.fps = 25
scene.render.dither_intensity = 0.0
scene.render.use_compositing = False
scene.render.use_sequencer = False
scene.render.bake_margin = 2
scene.render.bake_bias = 0.0
scene.render.use_stamp_time = False
scene.render.use_stamp_date = False
scene.render.use_stamp_frame = False
scene.render.use_stamp_camera = False
scene.render.use_stamp_scene = False
scene.render.use_stamp_filename = False
scene.render.use_stamp_render_time = False
scene.render.stamp_font_size = 0
scene.cycles.use_denoising = False
scene.cycles.samples = 10
scene.cycles.sampling_pattern = 'TABULATED_SOBOL'
scene.cycles.light_sampling_threshold = 0.0
scene.cycles.use_adaptive_sampling = False
scene.cycles.use_light_tree = False
scene.cycles.blur_glossy = 0.0
scene.cycles.volume_bounces = 1
scene.cycles.pixel_filter_type = 'GAUSSIAN'
scene.cycles.sample_clamp_indirect = 0.0
scene.view_settings.view_transform = 'Raw'
bpy.context.view_layer.update()

# ---- added for rendering (the .blend has no active camera): camera
cam_auto = bpy.data.cameras.new('AutoCamera')
cam_auto.lens = 50.0
cam_auto.sensor_width = 36.0
cam_auto.clip_end = 3122.64
ob_auto_camera = bpy.data.objects.new('AutoCamera', cam_auto)
scene.collection.objects.link(ob_auto_camera)
ob_auto_camera.location = (177.929, -213.814, 151.112)
ob_auto_camera.rotation_euler = (1.09748, -7.21219e-08, 0.694738)
scene.camera = ob_auto_camera
bpy.context.view_layer.update()
